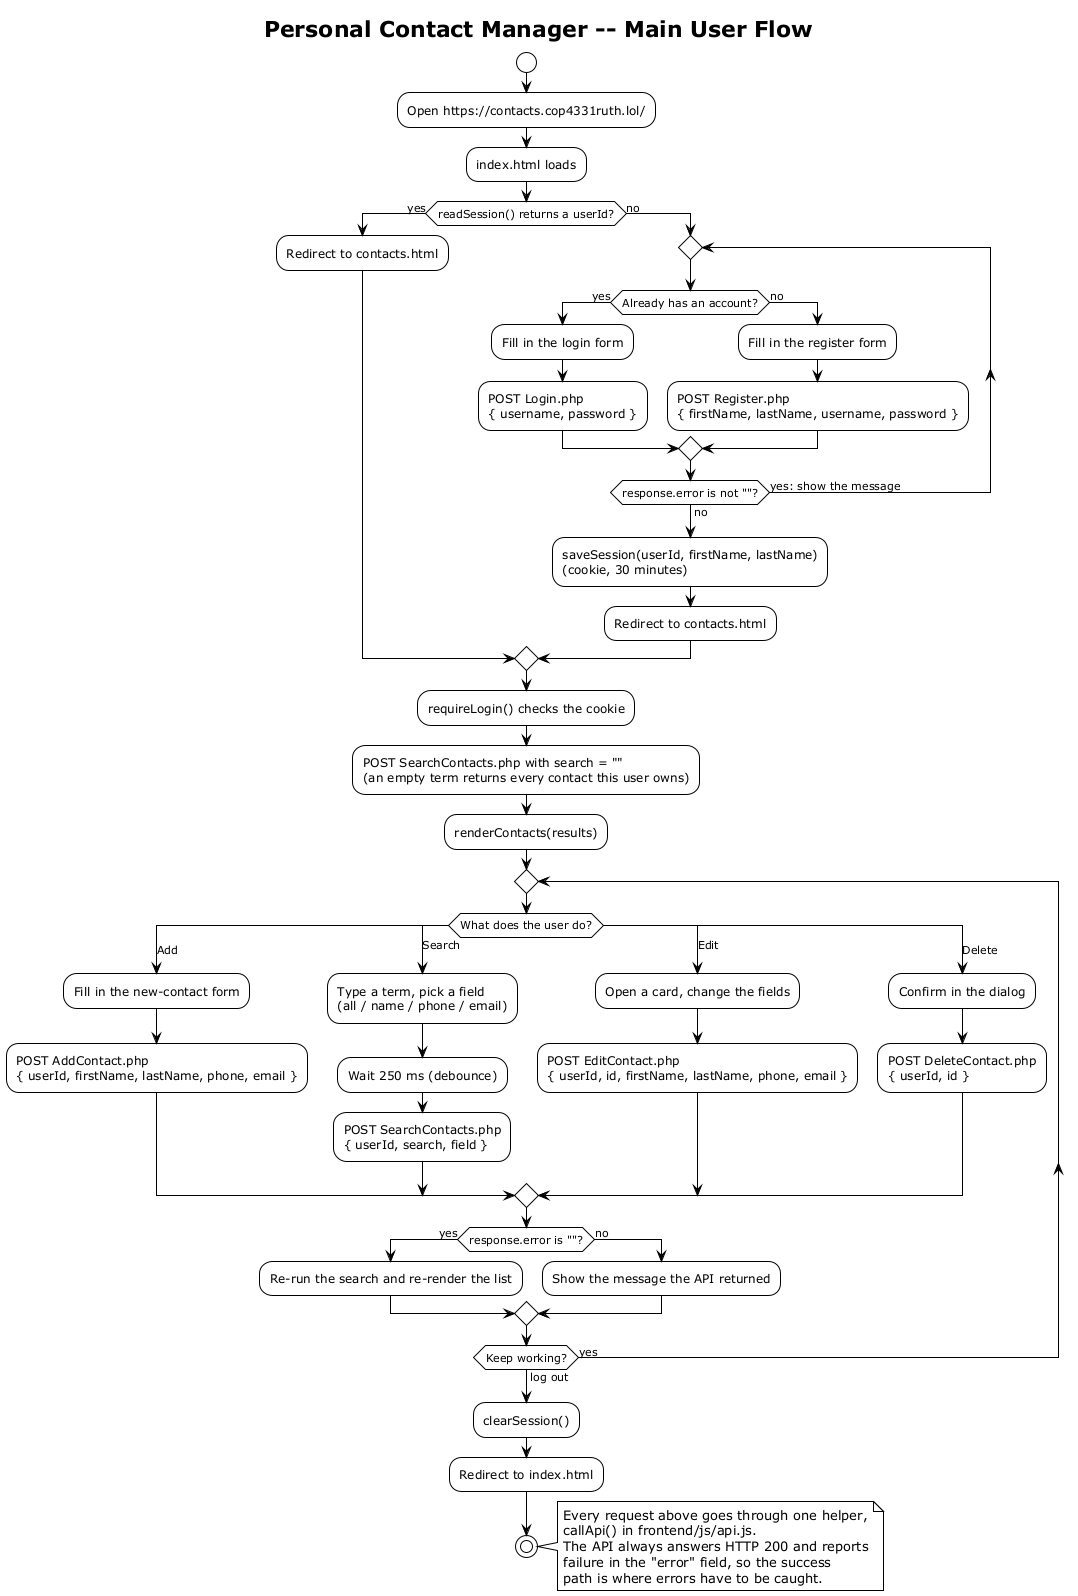

The diagram above was rendered by PlantUML. Its source (embedded in the PNG):
@startuml activity
' Personal Contact Manager -- activity diagram
' Mirrors the real flow in frontend/js/auth.js and frontend/js/contacts.js.

!theme plain
skinparam shadowing false
skinparam ActivityBackgroundColor White
skinparam ActivityBorderColor Black
skinparam ActivityDiamondBackgroundColor White

title Personal Contact Manager -- Main User Flow

start

:Open https://contacts.cop4331ruth.lol/;
:index.html loads;

if (readSession() returns a userId?) then (yes)
  :Redirect to contacts.html;
else (no)

  repeat
    if (Already has an account?) then (yes)
      :Fill in the login form;
      :POST Login.php
      { username, password };
    else (no)
      :Fill in the register form;
      :POST Register.php
      { firstName, lastName, username, password };
    endif
  repeat while (response.error is not ""?) is (yes: show the message) not (no)

  :saveSession(userId, firstName, lastName)
  (cookie, 30 minutes);
  :Redirect to contacts.html;
endif

:requireLogin() checks the cookie;
:POST SearchContacts.php with search = ""
(an empty term returns every contact this user owns);
:renderContacts(results);

repeat
  switch (What does the user do?)
  case (Add)
    :Fill in the new-contact form;
    :POST AddContact.php
    { userId, firstName, lastName, phone, email };
  case (Search)
    :Type a term, pick a field
    (all / name / phone / email);
    :Wait 250 ms (debounce);
    :POST SearchContacts.php
    { userId, search, field };
  case (Edit)
    :Open a card, change the fields;
    :POST EditContact.php
    { userId, id, firstName, lastName, phone, email };
  case (Delete)
    :Confirm in the dialog;
    :POST DeleteContact.php
    { userId, id };
  endswitch

  if (response.error is ""?) then (yes)
    :Re-run the search and re-render the list;
  else (no)
    :Show the message the API returned;
  endif

repeat while (Keep working?) is (yes) not (log out)

:clearSession();
:Redirect to index.html;

stop

note right
  Every request above goes through one helper,
  callApi() in frontend/js/api.js.
  The API always answers HTTP 200 and reports
  failure in the "error" field, so the success
  path is where errors have to be caught.
end note

@enduml